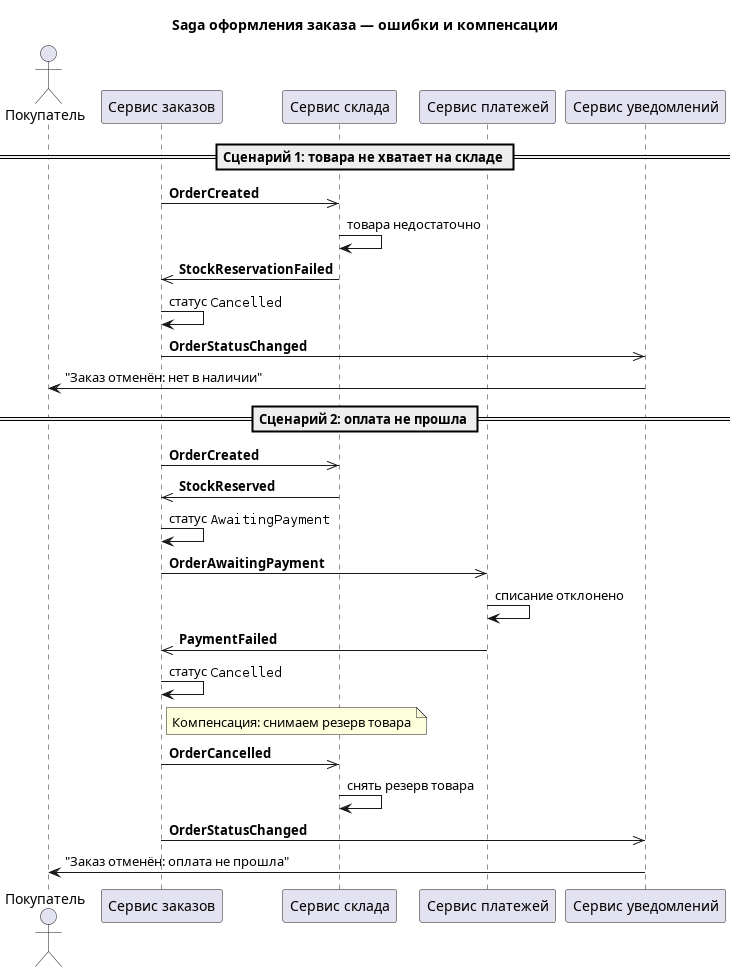

The diagram above was rendered by PlantUML. Its source (embedded in the PNG):
@startuml saga-compensation
title Saga оформления заказа — ошибки и компенсации

actor Покупатель as customer
participant "Сервис заказов" as order
participant "Сервис склада" as inventory
participant "Сервис платежей" as payment
participant "Сервис уведомлений" as notification

== Сценарий 1: товара не хватает на складе ==

order ->> inventory: **OrderCreated**
inventory -> inventory: товара недостаточно
inventory ->> order: **StockReservationFailed**
order -> order: статус ""Cancelled""
order ->> notification: **OrderStatusChanged**
notification -> customer: "Заказ отменён: нет в наличии"

== Сценарий 2: оплата не прошла ==

order ->> inventory: **OrderCreated**
inventory ->> order: **StockReserved**
order -> order: статус ""AwaitingPayment""

order ->> payment: **OrderAwaitingPayment**
payment -> payment: списание отклонено
payment ->> order: **PaymentFailed**
order -> order: статус ""Cancelled""

note right of order
  Компенсация: снимаем резерв товара
end note
order ->> inventory: **OrderCancelled**
inventory -> inventory: снять резерв товара

order ->> notification: **OrderStatusChanged**
notification -> customer: "Заказ отменён: оплата не прошла"

@enduml